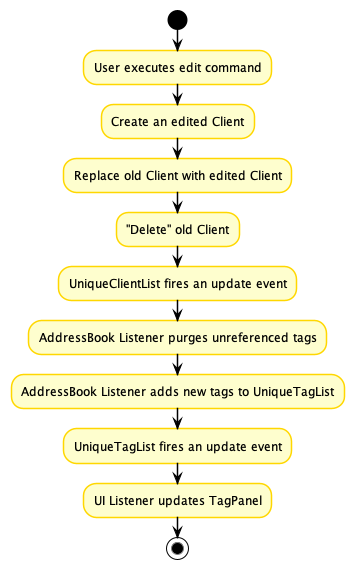

The diagram above was rendered by PlantUML. Its source (embedded in the PNG):
@startuml
!include style.puml
skinparam arrowThickness 1
skinparam arrowColor USER_COLOR
skinparam classBackgroundColor USER_COLOR
skinparam classBorderColor USER_COLOR

skinparam activity {
BorderColor #gold
DiamondBorderColor #gold
}

start
:User executes edit command;
:Create an edited Client;
:Replace old Client with edited Client;
:"Delete" old Client;
:UniqueClientList fires an update event;
:AddressBook Listener purges unreferenced tags;
:AddressBook Listener adds new tags to UniqueTagList;
:UniqueTagList fires an update event;
:UI Listener updates TagPanel;
stop
@enduml